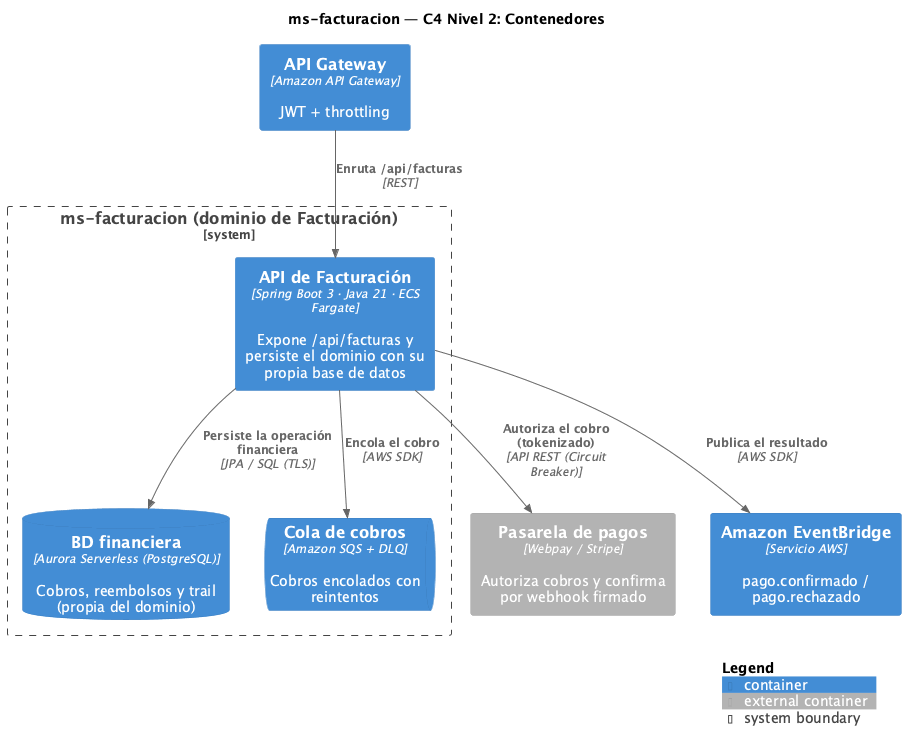

The diagram above was rendered by PlantUML. Its source (embedded in the PNG):
@startuml C4-2-Contenedores
!include <C4/C4_Container>

title ms-facturacion — C4 Nivel 2: Contenedores

LAYOUT_WITH_LEGEND()

System_Boundary(sb, "ms-facturacion (dominio de Facturación)") {
  Container(api, "API de Facturación", "Spring Boot 3 · Java 21 · ECS Fargate", "Expone /api/facturas y persiste el dominio con su propia base de datos")
  ContainerDb(db, "BD financiera", "Aurora Serverless (PostgreSQL)", "Cobros, reembolsos y trail (propia del dominio)")
  ContainerQueue(q, "Cola de cobros", "Amazon SQS + DLQ", "Cobros encolados con reintentos")
}

Container(apigw, "API Gateway", "Amazon API Gateway", "JWT + throttling")
Container_Ext(gw, "Pasarela de pagos", "Webpay / Stripe", "Autoriza cobros y confirma por webhook firmado")
Container(ev, "Amazon EventBridge", "Servicio AWS", "pago.confirmado / pago.rechazado")

Rel(apigw, api, "Enruta /api/facturas", "REST")
Rel(api, q, "Encola el cobro", "AWS SDK")
Rel(api, db, "Persiste la operación financiera", "JPA / SQL (TLS)")
Rel(api, gw, "Autoriza el cobro (tokenizado)", "API REST (Circuit Breaker)")
Rel(api, ev, "Publica el resultado", "AWS SDK")

SHOW_LEGEND()
@enduml